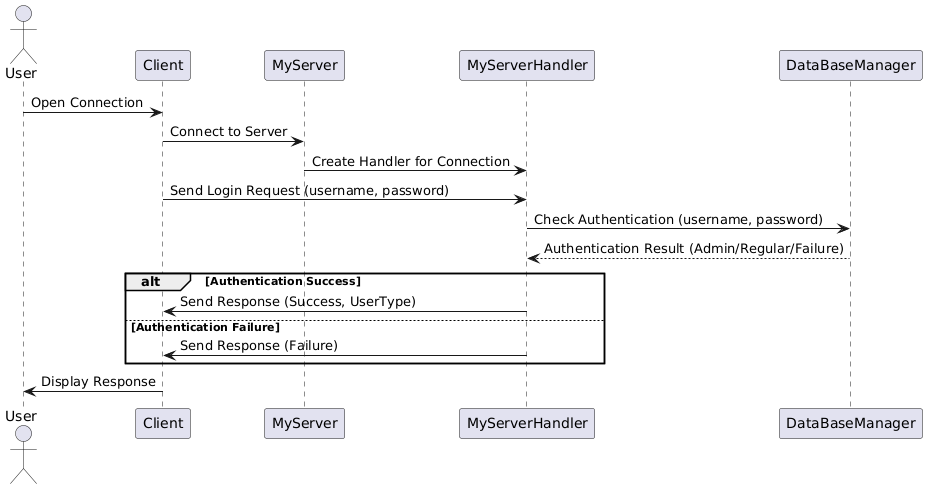

The diagram above was rendered by PlantUML. Its source (embedded in the PNG):
@startuml
actor User
participant Client
participant MyServer
participant MyServerHandler
participant DataBaseManager

User -> Client : Open Connection
Client -> MyServer : Connect to Server
MyServer -> MyServerHandler : Create Handler for Connection
Client -> MyServerHandler : Send Login Request (username, password)
MyServerHandler -> DataBaseManager : Check Authentication (username, password)
DataBaseManager --> MyServerHandler : Authentication Result (Admin/Regular/Failure)
alt Authentication Success
    MyServerHandler -> Client : Send Response (Success, UserType)
else Authentication Failure
    MyServerHandler -> Client : Send Response (Failure)
end
Client -> User : Display Response
@enduml